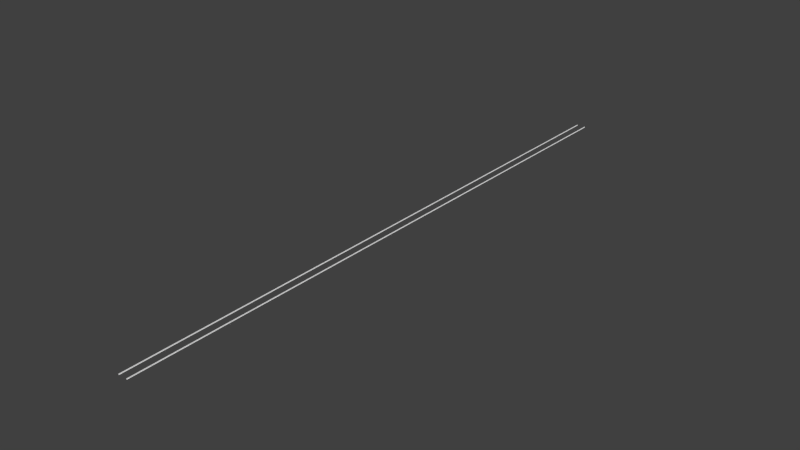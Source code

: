 # Source: direct_rails.blend  (saved by Blender 2.70.0; exported with 4.5.12 LTS)
import bpy
from mathutils import Matrix  # noqa: F401  (used for matrix-valued properties, if any)

bpy.ops.wm.read_factory_settings(use_empty=True)
scene = bpy.context.scene
scene.name = 'Scene'

# ---- collections
col_collection_1 = bpy.data.collections.new('Collection 1'); scene.collection.children.link(col_collection_1)

# ---- world
world_world = bpy.data.worlds.new('World'); scene.world = world_world
world_world.color = (0.05088, 0.05088, 0.05088)
world_world.use_sun_shadow = False
world_world.sun_shadow_jitter_overblur = 0.0
world_world.cycles.sampling_method = 'MANUAL'
world_world.cycles.sample_map_resolution = 256

# ---- meshes
me_cube_001 = bpy.data.meshes.new('Cube.001')
me_cube_001.from_pydata([(-2.368e-07, 0.1156, 0.02081), (-2.368e-07, 0.1309, 0.02081), (-25.21, 0.1309, 0.02081), (-25.21, 0.1156, 0.02081), (-4.247e-07, 0.1133, 3.518e-06), (-4.247e-07, 0.1332, 3.518e-06), (-25.21, 0.1332, 4.352e-06), (-25.21, 0.1133, 4.352e-06), (-25.21, -0.1332, 4.352e-06), (-25.21, -0.1133, 4.352e-06), (-1.879e-07, -0.1133, 3.518e-06), (-1.879e-07, -0.1332, 3.518e-06), (-25.21, -0.1309, 0.02081), (-25.21, -0.1156, 0.02081), (0.0, -0.1156, 0.02081), (0.0, -0.1309, 0.02081), (-25.21, -0.1332, 0.002765), (-25.21, -0.1262, 0.00589), (-25.21, -0.1262, 0.01105), (-25.21, -0.1294, 0.01381), (-25.21, -0.1332, 0.01657), (-25.21, -0.1325, 0.01933), (-25.21, -0.114, 0.01933), (-25.21, -0.1133, 0.01657), (-25.21, -0.1171, 0.01381), (-25.21, -0.1203, 0.01105), (-25.21, -0.1203, 0.00589), (-25.21, -0.1133, 0.002765), (0.0, -0.114, 0.01933), (-1.879e-07, -0.1133, 0.01657), (0.0, -0.1171, 0.01381), (7.105e-15, -0.1203, 0.01105), (0.0, -0.1203, 0.005889), (-1.879e-07, -0.1133, 0.002764), (0.0, -0.1325, 0.01933), (-1.879e-07, -0.1332, 0.01657), (0.0, -0.1294, 0.01381), (0.0, -0.1262, 0.01105), (0.0, -0.1262, 0.005889), (-1.879e-07, -0.1332, 0.002764), (-25.21, 0.1133, 0.002765), (-25.21, 0.1203, 0.00589), (-25.21, 0.1203, 0.01105), (-25.21, 0.1171, 0.01381), (-25.21, 0.1133, 0.01657), (-25.21, 0.114, 0.01933), (-25.21, 0.1325, 0.01933), (-25.21, 0.1332, 0.01657), (-25.21, 0.1294, 0.01381), (-25.21, 0.1262, 0.01105), (-25.21, 0.1262, 0.00589), (-25.21, 0.1332, 0.002765), (-2.368e-07, 0.1325, 0.01933), (-4.247e-07, 0.1332, 0.01657), (-2.368e-07, 0.1294, 0.01381), (-2.368e-07, 0.1262, 0.01105), (-2.368e-07, 0.1262, 0.005889), (-4.247e-07, 0.1332, 0.002764), (-2.368e-07, 0.114, 0.01933), (-4.247e-07, 0.1133, 0.01657), (-2.368e-07, 0.1171, 0.01381), (-2.368e-07, 0.1203, 0.01105), (-2.368e-07, 0.1203, 0.005889), (-4.247e-07, 0.1133, 0.002764)], [], [(45, 46, 47, 44), (0, 1, 2, 3), (7, 6, 5, 4), (44, 47, 48, 43), (3, 2, 46, 45), (57, 63, 4, 5), (33, 39, 11, 10), (8, 9, 10, 11), (15, 14, 13, 12), (12, 13, 22, 21), (21, 22, 23, 20), (20, 23, 24, 19), (19, 24, 25, 18), (18, 25, 26, 17), (13, 14, 28, 22), (22, 28, 29, 23), (23, 29, 30, 24), (24, 30, 31, 25), (25, 31, 32, 26), (26, 32, 33, 27), (27, 33, 10, 9), (14, 15, 34, 28), (28, 34, 35, 29), (29, 35, 36, 30), (30, 36, 37, 31), (31, 37, 38, 32), (32, 38, 39, 33), (39, 16, 8, 11), (15, 12, 21, 34), (34, 21, 20, 35), (35, 20, 19, 36), (36, 19, 18, 37), (37, 18, 17, 38), (16, 27, 9, 8), (38, 17, 16, 39), (17, 26, 27, 16), (43, 48, 49, 42), (42, 49, 50, 41), (2, 1, 52, 46), (46, 52, 53, 47), (47, 53, 54, 48), (48, 54, 55, 49), (49, 55, 56, 50), (50, 56, 57, 51), (51, 57, 5, 6), (1, 0, 58, 52), (52, 58, 59, 53), (53, 59, 60, 54), (54, 60, 61, 55), (55, 61, 62, 56), (56, 62, 63, 57), (63, 40, 7, 4), (0, 3, 45, 58), (58, 45, 44, 59), (59, 44, 43, 60), (60, 43, 42, 61), (61, 42, 41, 62), (40, 51, 6, 7), (62, 41, 40, 63), (41, 50, 51, 40)])
me_cube_001.use_remesh_preserve_volume = False
me_cube_001.use_remesh_preserve_attributes = False
me_cube_001.use_mirror_vertex_groups = False
me_cube_001.update()

# ---- objects
ob_cube = bpy.data.objects.new('Cube', me_cube_001)

# ---- transforms, parenting, visibility, modifiers, constraints
ob_cube.location = (0.0, 0.0, 0.0)
ob_cube.rotation_euler = (0.0, 0.0, -1.571)
ob_cube.scale = (0.3173, 0.4764, 0.5094)
ob_cube.lineart.crease_threshold = 0.0

# ---- collection membership
col_collection_1.objects.link(ob_cube)

# ---- scene / render settings (as saved in the file)
scene.frame_start = 1; scene.frame_end = 250; scene.frame_set(1)
scene.render.engine = 'BLENDER_EEVEE_NEXT'
scene.render.resolution_percentage = 50
scene.render.dither_intensity = 0.0
scene.cycles.use_denoising = False
scene.cycles.samples = 10
scene.cycles.sampling_pattern = 'TABULATED_SOBOL'
scene.cycles.light_sampling_threshold = 0.0
scene.cycles.use_adaptive_sampling = False
scene.cycles.use_light_tree = False
scene.cycles.blur_glossy = 0.0
scene.cycles.volume_bounces = 1
scene.cycles.pixel_filter_type = 'GAUSSIAN'
scene.cycles.sample_clamp_indirect = 0.0
scene.view_settings.view_transform = 'Standard'
bpy.context.view_layer.update()

# ---- added for rendering (the .blend has no active camera and no usable light): camera, sun
cam_auto = bpy.data.cameras.new('AutoCamera')
cam_auto.lens = 50.0
cam_auto.sensor_width = 36.0
cam_auto.clip_end = 1000.0
ob_auto_camera = bpy.data.objects.new('AutoCamera', cam_auto)
scene.collection.objects.link(ob_auto_camera)
ob_auto_camera.location = (7.40274, -4.88328, 5.92749)
ob_auto_camera.rotation_euler = (1.09748, -7.21219e-08, 0.694738)
scene.camera = ob_auto_camera
light_auto_sun = bpy.data.lights.new('AutoSun', 'SUN')
light_auto_sun.energy = 3.0
light_auto_sun.angle = 0.0523599
ob_auto_sun = bpy.data.objects.new('AutoSun', light_auto_sun)
scene.collection.objects.link(ob_auto_sun)
ob_auto_sun.rotation_euler = (0.872665, 0.174533, 0.523599)
bpy.context.view_layer.update()
